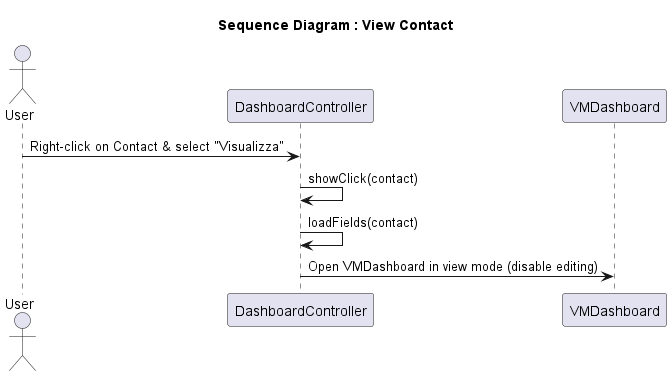

The diagram above was rendered by PlantUML. Its source (embedded in the PNG):
@startuml

title Sequence Diagram : View Contact

actor User
participant DashboardController
participant VMDashboard

User -> DashboardController: Right-click on Contact & select "Visualizza"
DashboardController -> DashboardController: showClick(contact)
DashboardController -> DashboardController: loadFields(contact)
DashboardController -> VMDashboard: Open VMDashboard in view mode (disable editing)
@enduml